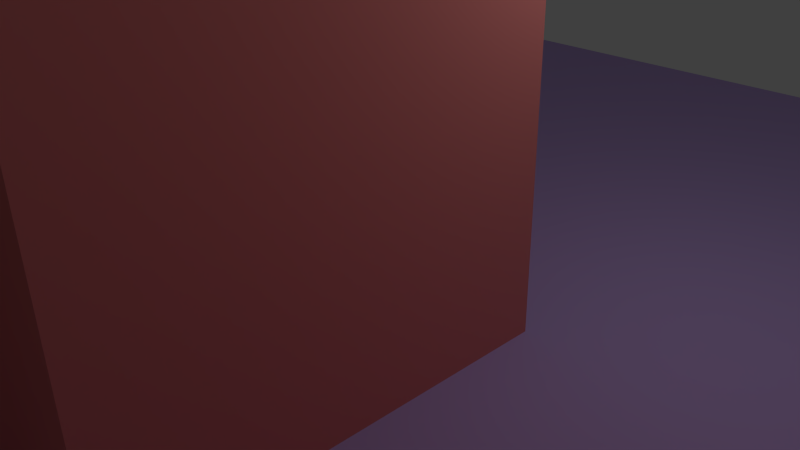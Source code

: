 # Source: wallTile6.blend  (saved by Blender 2.76.0; exported with 4.5.12 LTS)
import bpy
from mathutils import Matrix  # noqa: F401  (used for matrix-valued properties, if any)

bpy.ops.wm.read_factory_settings(use_empty=True)
scene = bpy.context.scene
scene.name = 'Scene'

# ---- collections
col_collection_1 = bpy.data.collections.new('Collection 1'); scene.collection.children.link(col_collection_1)

# ---- materials (node trees are filled in below, after node groups)
mat_floor = bpy.data.materials.new('Floor')
mat_floor.alpha_threshold = 0.0
mat_floor.use_transparent_shadow = False
mat_floor.diffuse_color = (0.541, 0.3977, 0.8, 1.0)
mat_floor.roughness = 0.5
mat_wall = bpy.data.materials.new('Wall')
mat_wall.alpha_threshold = 0.0
mat_wall.use_transparent_shadow = False
mat_wall.diffuse_color = (0.8, 0.2675, 0.2438, 1.0)
mat_wall.roughness = 0.5
mat_door = bpy.data.materials.new('Door')
mat_door.alpha_threshold = 0.0
mat_door.use_transparent_shadow = False
mat_door.diffuse_color = (0.1499, 0.1604, 0.8, 1.0)
mat_door.roughness = 0.5

# ---- material node trees

# ---- world
world_world = bpy.data.worlds.new('World'); scene.world = world_world
world_world.color = (0.05088, 0.05088, 0.05088)
world_world.use_sun_shadow = False
world_world.sun_shadow_jitter_overblur = 0.0
world_world.cycles.sampling_method = 'MANUAL'
world_world.cycles.sample_map_resolution = 256

# ---- cameras
cam_camera = bpy.data.cameras.new('Camera')
cam_camera.clip_end = 100.0
cam_camera.lens = 35.0
cam_camera.sensor_width = 32.0
cam_camera.sensor_height = 18.0
cam_camera.ortho_scale = 7.314
cam_camera.dof.focus_distance = 0.0
cam_camera.dof.aperture_fstop = 128.0

# ---- lights
light_lamp = bpy.data.lights.new('Lamp', 'POINT')
light_lamp.transmission_factor = 0.0
light_lamp.cutoff_distance = 30.0
light_lamp.energy = 100.0
light_lamp.shadow_buffer_clip_start = 1.001
light_lamp.shadow_soft_size = 0.1
light_lamp.shadow_maximum_resolution = 0.006
light_lamp.use_absolute_resolution = True
light_lamp.cycles.use_multiple_importance_sampling = False

# ---- meshes
me_plane = bpy.data.meshes.new('Plane')
me_plane.from_pydata([(-1.0, -1.0, 0.0), (1.0, -1.0, 0.0), (-1.0, 1.0, 0.0), (1.0, 1.0, 0.0), (-1.0, 0.75, 0.0), (-1.0, 0.5, 0.0), (-1.0, 0.25, 0.0), (-1.0, 0.0, 0.0), (-1.0, -0.25, 0.0), (-1.0, -0.5, 0.0), (-1.0, -0.75, 0.0), (-0.75, -1.0, 0.0), (-0.5, -1.0, 0.0), (-0.25, -1.0, 0.0), (0.0, -1.0, 0.0), (0.25, -1.0, 0.0), (0.5, -1.0, 0.0), (0.75, -1.0, 0.0), (1.0, -0.75, 0.0), (1.0, -0.5, 0.0), (1.0, -0.25, 0.0), (1.0, 0.0, 0.0), (1.0, 0.25, 0.0), (1.0, 0.5, 0.0), (1.0, 0.75, 0.0), (0.75, 1.0, 0.0), (0.5, 1.0, 0.0), (0.25, 1.0, 0.0), (0.0, 1.0, 0.0), (-0.25, 1.0, 0.0), (-0.5, 1.0, 0.0), (-0.75, 1.0, 0.0), (-0.75, -0.75, 0.0), (-0.75, -0.5, 0.0), (-0.75, -0.25, 0.0), (-0.75, 0.0, 0.0), (-0.75, 0.25, 0.0), (-0.75, 0.5, 0.0), (-0.75, 0.75, 0.0), (-0.5, -0.75, 0.0), (-0.5, -0.5, 0.0), (-0.5, -0.25, 0.0), (-0.5, 0.0, 0.0), (-0.5, 0.25, 0.0), (-0.5, 0.5, 0.0), (-0.5, 0.75, 0.0), (-0.25, -0.75, 0.0), (-0.25, -0.5, 0.0), (-0.25, -0.25, 0.0), (-0.25, 0.0, 0.0), (-0.25, 0.25, 0.0), (-0.25, 0.5, 0.0), (-0.25, 0.75, 0.0), (0.0, -0.75, 0.0), (0.0, -0.5, 0.0), (0.0, -0.25, 0.0), (0.0, 0.0, 0.0), (0.0, 0.25, 0.0), (0.0, 0.5, 0.0), (0.0, 0.75, 0.0), (0.25, -0.75, 0.0), (0.25, -0.5, 0.0), (0.25, -0.25, 0.0), (0.25, 0.0, 0.0), (0.25, 0.25, 0.0), (0.25, 0.5, 0.0), (0.25, 0.75, 0.0), (0.5, -0.75, 0.0), (0.5, -0.5, 0.0), (0.5, -0.25, 0.0), (0.5, 0.0, 0.0), (0.5, 0.25, 0.0), (0.5, 0.5, 0.0), (0.5, 0.75, 0.0), (0.75, -0.75, 0.0), (0.75, -0.5, 0.0), (0.75, -0.25, 0.0), (0.75, 0.0, 0.0), (0.75, 0.25, 0.0), (0.75, 0.5, 0.0), (0.75, 0.75, 0.0), (0.75, -1.0, 0.6), (1.0, -1.0, 0.6), (-1.0, 0.0, 0.6), (-1.0, -0.25, 0.6), (0.0, -1.0, 0.6), (0.25, -1.0, 0.6), (1.0, -0.75, 0.6), (1.0, -0.5, 0.6), (1.0, -0.25, 0.6), (1.0, 0.0, 0.6), (-0.75, -0.25, 0.6), (-0.75, 0.0, 0.6), (-0.5, -0.25, 0.6), (-0.5, 0.0, 0.6), (-0.25, -0.25, 0.6), (-0.25, 0.0, 0.6), (0.0, -0.75, 0.6), (0.0, -0.5, 0.6), (0.0, -0.25, 0.6), (0.0, 0.0, 0.6), (0.25, -0.75, 0.6), (0.25, -0.5, 0.6), (0.25, -0.25, 0.6), (0.25, 0.0, 0.6), (0.75, -0.75, 0.6), (0.75, -0.5, 0.6), (0.75, -0.25, 0.6), (0.75, 0.0, 0.6), (0.8, -0.75, 0.0), (0.8, -0.5, 0.0), (0.8, -0.75, 0.6), (0.8, -0.5, 0.6), (0.2, -0.75, 0.0), (0.2, -0.75, 0.6), (0.2, -0.5, 0.0), (0.2, -0.5, 0.6), (0.95, -0.75, 0.0), (0.95, -0.5, 0.0), (0.95, -0.75, 0.6), (0.95, -0.5, 0.6), (0.05, -0.75, 0.0), (0.05, -0.5, 0.0), (0.05, -0.75, 0.6), (0.05, -0.5, 0.6), (-0.25, -0.05, 0.6), (-0.25, -0.05, 0.0), (-0.5, -0.05, 0.0), (-0.5, -0.05, 0.6)], [], [(80, 24, 3, 25), (4, 38, 31, 2), (38, 45, 30, 31), (45, 52, 29, 30), (52, 59, 28, 29), (59, 66, 27, 28), (66, 73, 26, 27), (73, 80, 25, 26), (0, 11, 32, 10), (10, 32, 33, 9), (9, 33, 34, 8), (105, 106, 112, 111), (7, 35, 36, 6), (6, 36, 37, 5), (5, 37, 38, 4), (11, 12, 39, 32), (32, 39, 40, 33), (33, 40, 41, 34), (17, 1, 82, 81), (35, 42, 43, 36), (36, 43, 44, 37), (37, 44, 45, 38), (12, 13, 46, 39), (39, 46, 47, 40), (40, 47, 48, 41), (62, 63, 104, 103), (42, 49, 50, 43), (43, 50, 51, 44), (44, 51, 52, 45), (13, 14, 53, 46), (46, 53, 54, 47), (47, 54, 55, 48), (74, 17, 81, 105), (49, 56, 57, 50), (50, 57, 58, 51), (51, 58, 59, 52), (61, 62, 103, 102), (102, 101, 114, 116), (63, 56, 100, 104), (15, 60, 101, 86), (56, 63, 64, 57), (57, 64, 65, 58), (58, 65, 66, 59), (15, 16, 67, 60), (60, 67, 68, 61), (61, 68, 69, 62), (62, 69, 70, 63), (63, 70, 71, 64), (64, 71, 72, 65), (65, 72, 73, 66), (16, 17, 74, 67), (67, 74, 75, 68), (68, 75, 76, 69), (69, 76, 77, 70), (70, 77, 78, 71), (71, 78, 79, 72), (72, 79, 80, 73), (42, 94, 128, 127), (35, 7, 83, 92), (41, 48, 95, 93), (8, 34, 91, 84), (77, 21, 22, 78), (78, 22, 23, 79), (79, 23, 24, 80), (84, 91, 92, 83), (91, 93, 94, 92), (93, 95, 96, 94), (95, 99, 100, 96), (85, 86, 101, 97), (97, 101, 102, 98), (98, 102, 103, 99), (99, 103, 104, 100), (81, 82, 87, 105), (105, 87, 88, 106), (106, 88, 89, 107), (107, 89, 90, 108), (14, 15, 86, 85), (76, 75, 106, 107), (34, 41, 93, 91), (53, 14, 85, 97), (77, 76, 107, 108), (48, 55, 99, 95), (42, 35, 92, 94), (53, 97, 123, 121), (1, 18, 87, 82), (56, 49, 96, 100), (55, 54, 98, 99), (87, 18, 117, 119), (21, 77, 108, 90), (19, 20, 89, 88), (20, 21, 90, 89), (7, 8, 84, 83), (75, 74, 109, 110), (106, 75, 110, 112), (74, 105, 111, 109), (88, 87, 119, 120), (61, 102, 116, 115), (101, 60, 113, 114), (60, 61, 115, 113), (19, 88, 120, 118), (18, 19, 118, 117), (115, 122, 121, 113), (54, 53, 121, 122), (97, 98, 124, 123), (98, 54, 122, 124), (110, 109, 117, 118), (115, 116, 124, 122), (116, 114, 123, 124), (113, 121, 123, 114), (112, 110, 118, 120), (112, 120, 119, 111), (111, 119, 117, 109), (126, 127, 128, 125), (96, 49, 126, 125), (49, 42, 127, 126), (94, 96, 125, 128)])
me_plane.polygons.foreach_set('material_index', [0, 0, 0, 0, 0, 0, 0, 0, 0, 0, 0, 0, 0, 0, 0, 0, 0, 0, 1, 0, 0, 0, 0, 0, 0, 1, 0, 0, 0, 0, 0, 0, 1, 0, 0, 0, 1, 0, 1, 1, 0, 0, 0, 0, 0, 0, 0, 0, 0, 0, 0, 0, 0, 0, 0, 0, 0, 1, 1, 1, 1, 0, 0, 0, 0, 0, 0, 0, 0, 0, 0, 0, 0, 0, 0, 0, 1, 1, 1, 1, 1, 1, 1, 1, 1, 1, 1, 0, 1, 1, 1, 1, 0, 1, 0, 0, 1, 1, 0, 1, 0, 0, 0, 0, 1, 0, 1, 0, 1, 1, 0, 0, 2, 1, 0, 0])
me_plane.materials.append(mat_floor)
me_plane.materials.append(mat_wall)
me_plane.materials.append(mat_door)
me_plane.use_remesh_preserve_volume = False
me_plane.use_remesh_preserve_attributes = False
me_plane.use_mirror_vertex_groups = False
me_plane.update()

# ---- objects
ob_plane = bpy.data.objects.new('Plane', me_plane)
ob_lamp = bpy.data.objects.new('Lamp', light_lamp)
ob_camera = bpy.data.objects.new('Camera', cam_camera)

# ---- transforms, parenting, visibility, modifiers, constraints
ob_plane.location = (0.0, 0.0, 0.0)
ob_plane.scale = (10.0, 10.0, 10.0)
ob_plane.lineart.crease_threshold = 0.0
ob_lamp.location = (4.076, 1.005, 5.904)
ob_lamp.rotation_euler = (0.6503, 0.05522, 1.866)
ob_lamp.lock_rotations_4d = False
ob_lamp.empty_display_type = 'ARROWS'
ob_lamp.color = (0.0, 0.0, 0.0, 0.0)
ob_lamp.lineart.crease_threshold = 0.0
ob_camera.location = (7.481, -6.508, 5.344)
ob_camera.rotation_euler = (1.109, 0.01082, 0.8149)
ob_camera.lock_rotations_4d = False
ob_camera.empty_display_type = 'ARROWS'
ob_camera.color = (0.0, 0.0, 0.0, 0.0)
ob_camera.display_type = 'WIRE'
ob_camera.lineart.crease_threshold = 0.0

# ---- collection membership
col_collection_1.objects.link(ob_plane)
col_collection_1.objects.link(ob_lamp)
col_collection_1.objects.link(ob_camera)

# ---- scene / render settings (as saved in the file)
scene.camera = ob_camera
scene.frame_start = 1; scene.frame_end = 250; scene.frame_set(1)
scene.render.engine = 'BLENDER_EEVEE_NEXT'
scene.render.resolution_percentage = 50
scene.render.dither_intensity = 0.0
scene.cycles.use_denoising = False
scene.cycles.samples = 10
scene.cycles.sampling_pattern = 'TABULATED_SOBOL'
scene.cycles.light_sampling_threshold = 0.0
scene.cycles.use_adaptive_sampling = False
scene.cycles.use_light_tree = False
scene.cycles.blur_glossy = 0.0
scene.cycles.pixel_filter_type = 'GAUSSIAN'
scene.cycles.sample_clamp_indirect = 0.0
scene.view_settings.view_transform = 'Standard'
bpy.context.view_layer.update()

